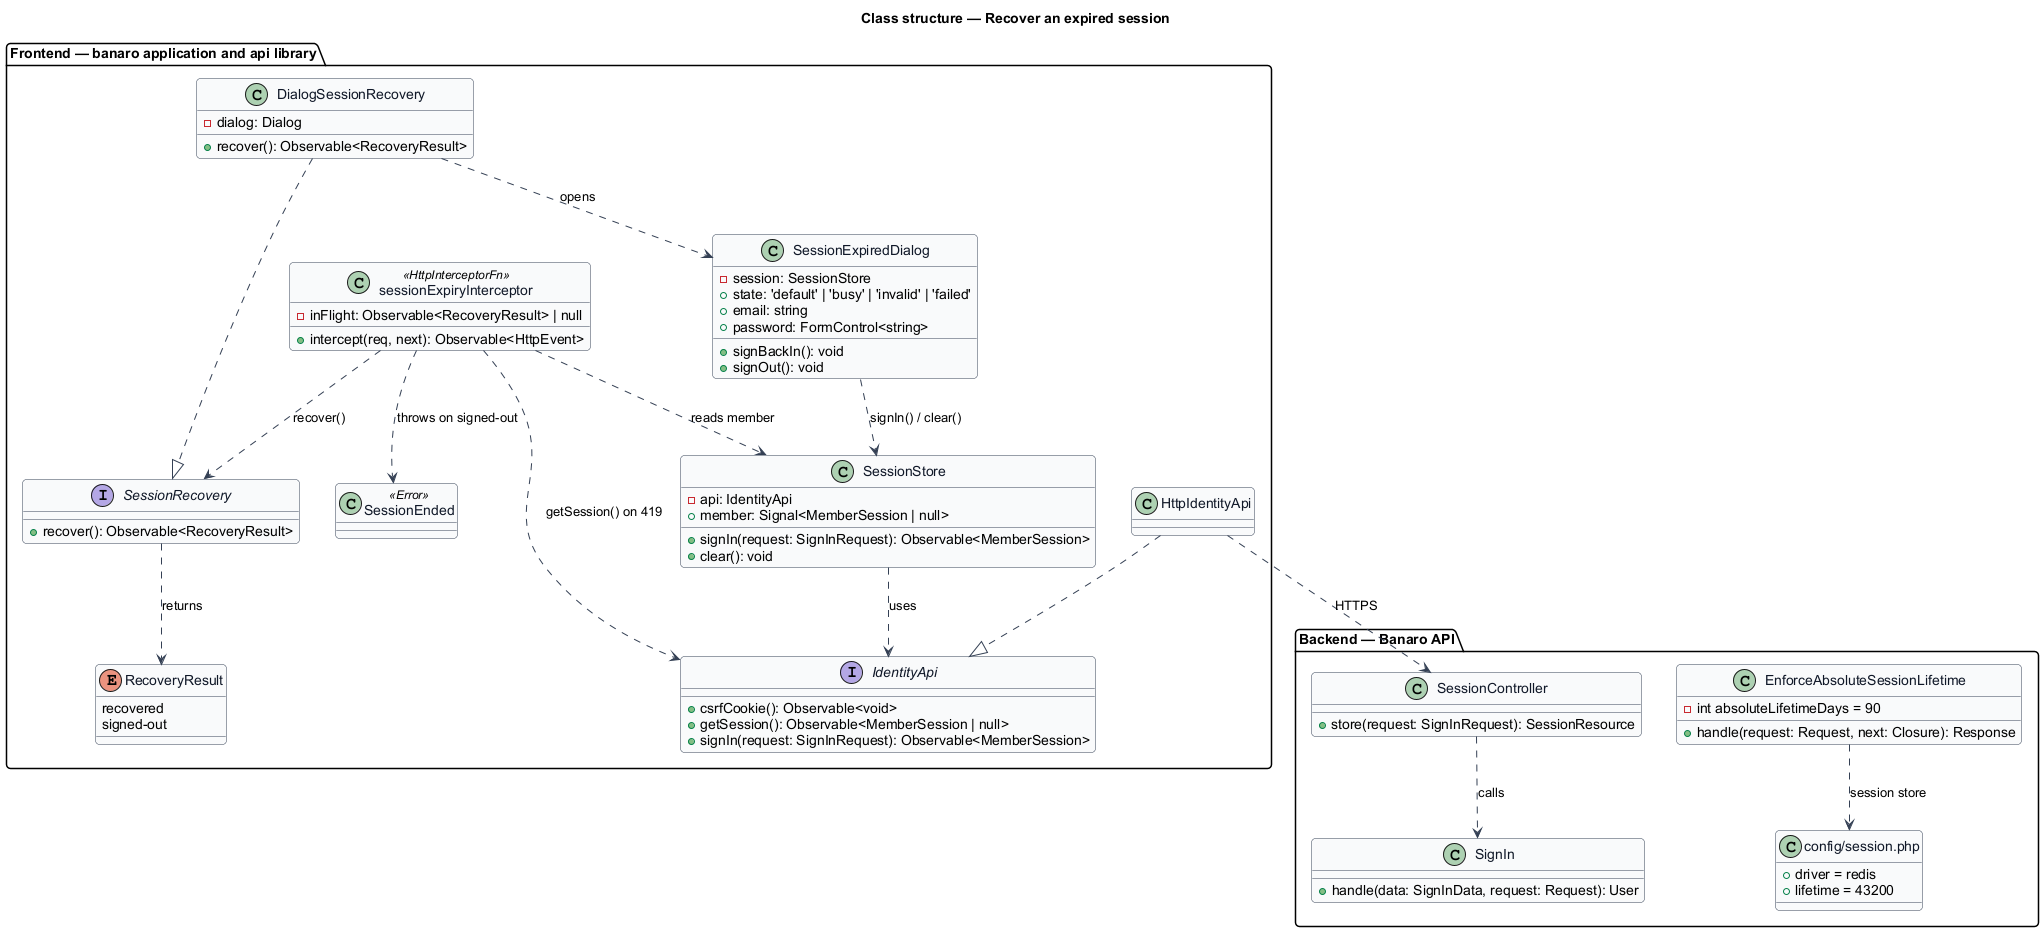

The diagram above was rendered by PlantUML. Its source (embedded in the PNG):
@startuml
' --- shared skin header ---
skinparam backgroundColor #FFFFFF
skinparam shadowing false
skinparam roundcorner 8
skinparam defaultFontName Arial
skinparam ArrowColor #344054
skinparam class {
  BorderColor #344054
  FontColor #101828
  BackgroundColor #F9FAFB
}
' --------------------------
title Class structure — Recover an expired session

package "Frontend — banaro application and api library" {
  class sessionExpiryInterceptor <<HttpInterceptorFn>> {
    -inFlight: Observable<RecoveryResult> | null
    +intercept(req, next): Observable<HttpEvent>
  }
  interface SessionRecovery {
    +recover(): Observable<RecoveryResult>
  }
  enum RecoveryResult {
    recovered
    signed-out
  }
  class DialogSessionRecovery {
    -dialog: Dialog
    +recover(): Observable<RecoveryResult>
  }
  class SessionExpiredDialog {
    -session: SessionStore
    +state: 'default' | 'busy' | 'invalid' | 'failed'
    +email: string
    +password: FormControl<string>
    +signBackIn(): void
    +signOut(): void
  }
  class SessionStore {
    -api: IdentityApi
    +member: Signal<MemberSession | null>
    +signIn(request: SignInRequest): Observable<MemberSession>
    +clear(): void
  }
  interface IdentityApi {
    +csrfCookie(): Observable<void>
    +getSession(): Observable<MemberSession | null>
    +signIn(request: SignInRequest): Observable<MemberSession>
  }
  class HttpIdentityApi
  class SessionEnded <<Error>>
}

package "Backend — Banaro API" {
  class EnforceAbsoluteSessionLifetime {
    -int absoluteLifetimeDays = 90
    +handle(request: Request, next: Closure): Response
  }
  class SessionController {
    +store(request: SignInRequest): SessionResource
  }
  class SignIn {
    +handle(data: SignInData, request: Request): User
  }
  class "config/session.php" as SessionConfig {
    +driver = redis
    +lifetime = 43200
  }
}

sessionExpiryInterceptor ..> SessionRecovery : recover()
sessionExpiryInterceptor ..> SessionStore : reads member
sessionExpiryInterceptor ..> IdentityApi : getSession() on 419
sessionExpiryInterceptor ..> SessionEnded : throws on signed-out
SessionRecovery ..> RecoveryResult : returns
DialogSessionRecovery ..|> SessionRecovery
DialogSessionRecovery ..> SessionExpiredDialog : opens
SessionExpiredDialog ..> SessionStore : signIn() / clear()
SessionStore ..> IdentityApi : uses
HttpIdentityApi ..|> IdentityApi
HttpIdentityApi ..> SessionController : HTTPS
SessionController ..> SignIn : calls
EnforceAbsoluteSessionLifetime ..> SessionConfig : session store
@enduml